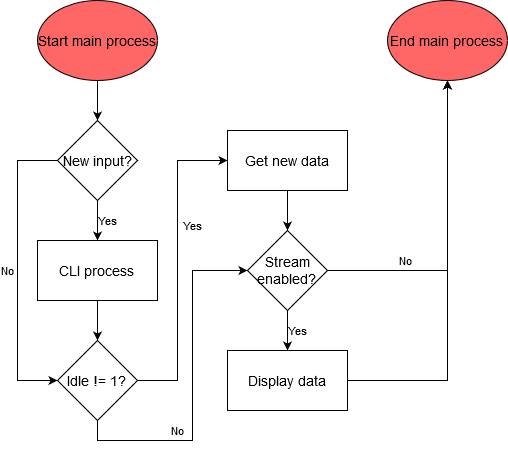

The diagram above was exported from draw.io. Its source (the exported page's mxGraphModel, read from the mxfile embedded in the PNG):
<mxGraphModel dx="1038" dy="575" grid="1" gridSize="10" guides="1" tooltips="1" connect="1" arrows="1" fold="1" page="1" pageScale="1" pageWidth="850" pageHeight="1100" math="0" shadow="0">
  <root>
    <mxCell id="0" />
    <mxCell id="1" parent="0" />
    <mxCell id="A97dxQTohduVqE3tShrS-20" style="edgeStyle=orthogonalEdgeStyle;rounded=0;orthogonalLoop=1;jettySize=auto;html=1;exitX=0.5;exitY=1;exitDx=0;exitDy=0;entryX=0.5;entryY=0;entryDx=0;entryDy=0;" edge="1" parent="1" source="A97dxQTohduVqE3tShrS-1" target="A97dxQTohduVqE3tShrS-3">
      <mxGeometry relative="1" as="geometry" />
    </mxCell>
    <mxCell id="A97dxQTohduVqE3tShrS-1" value="&lt;font style=&quot;font-size: 14px&quot;&gt;Start main process&lt;br&gt;&lt;/font&gt;" style="ellipse;whiteSpace=wrap;html=1;fillColor=#FF6666;" vertex="1" parent="1">
      <mxGeometry x="80" y="40" width="120" height="80" as="geometry" />
    </mxCell>
    <mxCell id="A97dxQTohduVqE3tShrS-10" style="edgeStyle=orthogonalEdgeStyle;rounded=0;orthogonalLoop=1;jettySize=auto;html=1;exitX=0.5;exitY=1;exitDx=0;exitDy=0;entryX=0.5;entryY=0;entryDx=0;entryDy=0;" edge="1" parent="1" source="A97dxQTohduVqE3tShrS-2" target="A97dxQTohduVqE3tShrS-4">
      <mxGeometry relative="1" as="geometry" />
    </mxCell>
    <mxCell id="A97dxQTohduVqE3tShrS-2" value="&lt;font style=&quot;font-size: 14px&quot;&gt;CLI process&lt;br&gt;&lt;/font&gt;" style="rounded=0;whiteSpace=wrap;html=1;fillColor=#FFFFFF;" vertex="1" parent="1">
      <mxGeometry x="80" y="280" width="120" height="60" as="geometry" />
    </mxCell>
    <mxCell id="A97dxQTohduVqE3tShrS-9" value="Yes" style="edgeStyle=orthogonalEdgeStyle;rounded=0;orthogonalLoop=1;jettySize=auto;html=1;exitX=0.5;exitY=1;exitDx=0;exitDy=0;entryX=0.5;entryY=0;entryDx=0;entryDy=0;" edge="1" parent="1" source="A97dxQTohduVqE3tShrS-3" target="A97dxQTohduVqE3tShrS-2">
      <mxGeometry y="10" relative="1" as="geometry">
        <mxPoint as="offset" />
      </mxGeometry>
    </mxCell>
    <mxCell id="A97dxQTohduVqE3tShrS-11" value="No" style="edgeStyle=orthogonalEdgeStyle;rounded=0;orthogonalLoop=1;jettySize=auto;html=1;exitX=0;exitY=0.5;exitDx=0;exitDy=0;entryX=0;entryY=0.5;entryDx=0;entryDy=0;" edge="1" parent="1" source="A97dxQTohduVqE3tShrS-3" target="A97dxQTohduVqE3tShrS-4">
      <mxGeometry y="-10" relative="1" as="geometry">
        <Array as="points">
          <mxPoint x="60" y="200" />
          <mxPoint x="60" y="420" />
        </Array>
        <mxPoint as="offset" />
      </mxGeometry>
    </mxCell>
    <mxCell id="A97dxQTohduVqE3tShrS-3" value="&lt;font style=&quot;font-size: 14px&quot;&gt;New input?&lt;/font&gt;" style="rhombus;whiteSpace=wrap;html=1;fillColor=#FFFFFF;" vertex="1" parent="1">
      <mxGeometry x="100" y="160" width="80" height="80" as="geometry" />
    </mxCell>
    <mxCell id="A97dxQTohduVqE3tShrS-14" value="Yes" style="edgeStyle=orthogonalEdgeStyle;rounded=0;orthogonalLoop=1;jettySize=auto;html=1;exitX=1;exitY=0.5;exitDx=0;exitDy=0;entryX=0;entryY=0.5;entryDx=0;entryDy=0;" edge="1" parent="1" source="A97dxQTohduVqE3tShrS-4" target="A97dxQTohduVqE3tShrS-5">
      <mxGeometry x="0.2581" y="-15" relative="1" as="geometry">
        <Array as="points">
          <mxPoint x="220" y="420" />
          <mxPoint x="220" y="200" />
        </Array>
        <mxPoint as="offset" />
      </mxGeometry>
    </mxCell>
    <mxCell id="A97dxQTohduVqE3tShrS-15" value="No" style="edgeStyle=orthogonalEdgeStyle;rounded=0;orthogonalLoop=1;jettySize=auto;html=1;exitX=0.5;exitY=1;exitDx=0;exitDy=0;entryX=0;entryY=0.5;entryDx=0;entryDy=0;" edge="1" parent="1" source="A97dxQTohduVqE3tShrS-4" target="A97dxQTohduVqE3tShrS-6">
      <mxGeometry x="-0.4118" y="10" relative="1" as="geometry">
        <mxPoint as="offset" />
      </mxGeometry>
    </mxCell>
    <mxCell id="A97dxQTohduVqE3tShrS-4" value="&lt;font style=&quot;font-size: 14px&quot;&gt;Idle != 1?&lt;br&gt;&lt;/font&gt;" style="rhombus;whiteSpace=wrap;html=1;fillColor=#FFFFFF;" vertex="1" parent="1">
      <mxGeometry x="100" y="380" width="80" height="80" as="geometry" />
    </mxCell>
    <mxCell id="A97dxQTohduVqE3tShrS-16" style="edgeStyle=orthogonalEdgeStyle;rounded=0;orthogonalLoop=1;jettySize=auto;html=1;exitX=0.5;exitY=1;exitDx=0;exitDy=0;entryX=0.5;entryY=0;entryDx=0;entryDy=0;" edge="1" parent="1" source="A97dxQTohduVqE3tShrS-5" target="A97dxQTohduVqE3tShrS-6">
      <mxGeometry relative="1" as="geometry" />
    </mxCell>
    <mxCell id="A97dxQTohduVqE3tShrS-5" value="&lt;font style=&quot;font-size: 14px&quot;&gt;Get new data&lt;br&gt;&lt;/font&gt;" style="rounded=0;whiteSpace=wrap;html=1;fillColor=#FFFFFF;" vertex="1" parent="1">
      <mxGeometry x="270" y="170" width="120" height="60" as="geometry" />
    </mxCell>
    <mxCell id="A97dxQTohduVqE3tShrS-17" value="Yes" style="edgeStyle=orthogonalEdgeStyle;rounded=0;orthogonalLoop=1;jettySize=auto;html=1;exitX=0.5;exitY=1;exitDx=0;exitDy=0;entryX=0.5;entryY=0;entryDx=0;entryDy=0;" edge="1" parent="1" source="A97dxQTohduVqE3tShrS-6" target="A97dxQTohduVqE3tShrS-7">
      <mxGeometry y="10" relative="1" as="geometry">
        <mxPoint as="offset" />
      </mxGeometry>
    </mxCell>
    <mxCell id="A97dxQTohduVqE3tShrS-19" value="No" style="edgeStyle=orthogonalEdgeStyle;rounded=0;orthogonalLoop=1;jettySize=auto;html=1;exitX=1;exitY=0.5;exitDx=0;exitDy=0;entryX=0.5;entryY=1;entryDx=0;entryDy=0;" edge="1" parent="1" source="A97dxQTohduVqE3tShrS-6" target="A97dxQTohduVqE3tShrS-8">
      <mxGeometry x="-0.5" y="10" relative="1" as="geometry">
        <mxPoint x="540" y="120" as="targetPoint" />
        <mxPoint as="offset" />
      </mxGeometry>
    </mxCell>
    <mxCell id="A97dxQTohduVqE3tShrS-6" value="&lt;font style=&quot;font-size: 14px&quot;&gt;Stream enabled?&lt;br&gt;&lt;/font&gt;" style="rhombus;whiteSpace=wrap;html=1;fillColor=#FFFFFF;" vertex="1" parent="1">
      <mxGeometry x="290" y="270" width="80" height="80" as="geometry" />
    </mxCell>
    <mxCell id="A97dxQTohduVqE3tShrS-18" style="edgeStyle=orthogonalEdgeStyle;rounded=0;orthogonalLoop=1;jettySize=auto;html=1;exitX=1;exitY=0.5;exitDx=0;exitDy=0;entryX=0.5;entryY=1;entryDx=0;entryDy=0;" edge="1" parent="1" source="A97dxQTohduVqE3tShrS-7" target="A97dxQTohduVqE3tShrS-8">
      <mxGeometry relative="1" as="geometry" />
    </mxCell>
    <mxCell id="A97dxQTohduVqE3tShrS-7" value="&lt;font style=&quot;font-size: 14px&quot;&gt;Display data&lt;/font&gt;" style="rounded=0;whiteSpace=wrap;html=1;fillColor=#FFFFFF;" vertex="1" parent="1">
      <mxGeometry x="270" y="390" width="120" height="60" as="geometry" />
    </mxCell>
    <mxCell id="A97dxQTohduVqE3tShrS-8" value="&lt;font style=&quot;font-size: 14px&quot;&gt;End main process&lt;br&gt;&lt;/font&gt;" style="ellipse;whiteSpace=wrap;html=1;fillColor=#FF6666;" vertex="1" parent="1">
      <mxGeometry x="430" y="40" width="120" height="80" as="geometry" />
    </mxCell>
  </root>
</mxGraphModel>